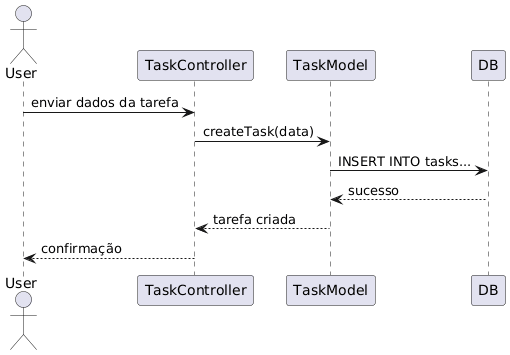

The diagram above was rendered by PlantUML. Its source (embedded in the PNG):
@startuml
actor User
User -> TaskController: enviar dados da tarefa
TaskController -> TaskModel: createTask(data)
TaskModel -> DB: INSERT INTO tasks...
DB --> TaskModel: sucesso
TaskModel --> TaskController: tarefa criada
TaskController --> User: confirmação
@enduml